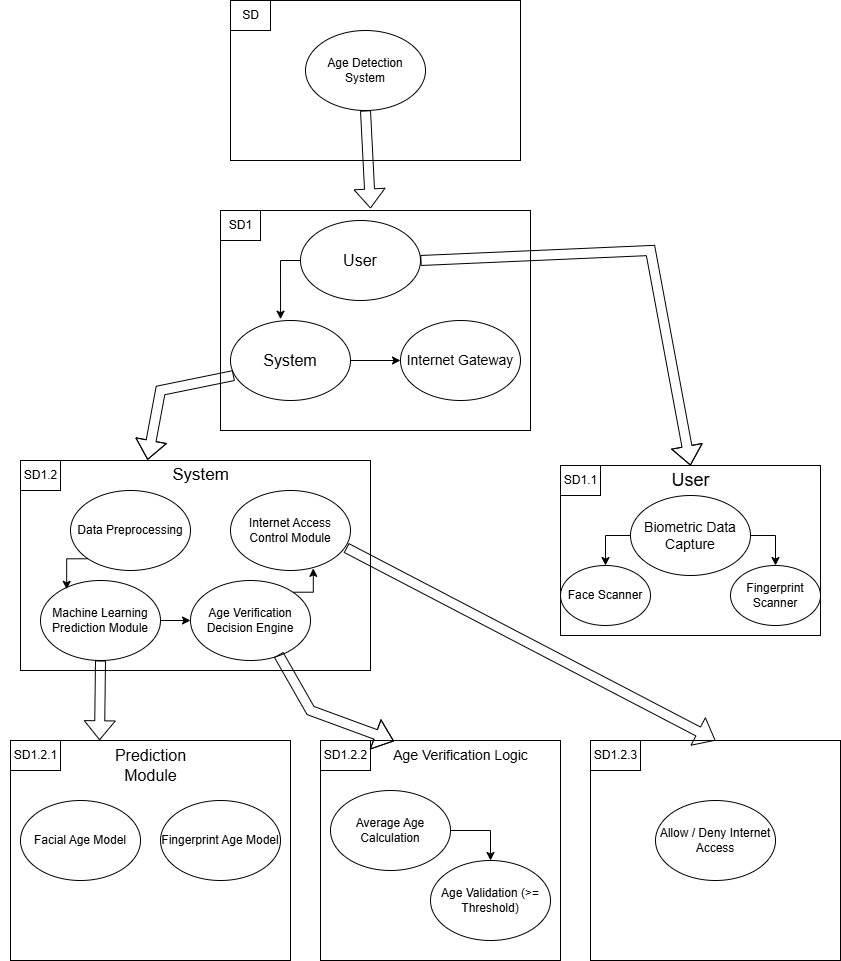

The diagram above was exported from draw.io. Its source (the exported page's mxGraphModel, read from the mxfile embedded in the PNG):
<mxGraphModel dx="1428" dy="724" grid="1" gridSize="10" guides="1" tooltips="1" connect="1" arrows="1" fold="1" page="1" pageScale="1" pageWidth="850" pageHeight="1100" math="0" shadow="0">
  <root>
    <mxCell id="0" />
    <mxCell id="1" parent="0" />
    <mxCell id="j1_70yhVWmCR5ezQK7mg-2" value="" style="rounded=0;whiteSpace=wrap;html=1;" vertex="1" parent="1">
      <mxGeometry x="230" y="30" width="290" height="160" as="geometry" />
    </mxCell>
    <mxCell id="j1_70yhVWmCR5ezQK7mg-3" value="" style="rounded=0;whiteSpace=wrap;html=1;" vertex="1" parent="1">
      <mxGeometry x="230" y="30" width="40" height="30" as="geometry" />
    </mxCell>
    <mxCell id="j1_70yhVWmCR5ezQK7mg-4" value="SD" style="text;html=1;align=center;verticalAlign=middle;resizable=0;points=[];autosize=1;strokeColor=none;fillColor=none;" vertex="1" parent="1">
      <mxGeometry x="230" y="30" width="40" height="30" as="geometry" />
    </mxCell>
    <mxCell id="j1_70yhVWmCR5ezQK7mg-12" value="Age Detection System" style="ellipse;whiteSpace=wrap;html=1;" vertex="1" parent="1">
      <mxGeometry x="305" y="60" width="120" height="80" as="geometry" />
    </mxCell>
    <mxCell id="j1_70yhVWmCR5ezQK7mg-14" value="" style="rounded=0;whiteSpace=wrap;html=1;" vertex="1" parent="1">
      <mxGeometry x="220" y="240" width="310" height="220" as="geometry" />
    </mxCell>
    <mxCell id="j1_70yhVWmCR5ezQK7mg-18" value="" style="rounded=0;whiteSpace=wrap;html=1;" vertex="1" parent="1">
      <mxGeometry x="220" y="240" width="40" height="30" as="geometry" />
    </mxCell>
    <mxCell id="j1_70yhVWmCR5ezQK7mg-19" value="SD1" style="text;html=1;align=center;verticalAlign=middle;resizable=0;points=[];autosize=1;strokeColor=none;fillColor=none;" vertex="1" parent="1">
      <mxGeometry x="215" y="240" width="50" height="30" as="geometry" />
    </mxCell>
    <mxCell id="j1_70yhVWmCR5ezQK7mg-32" style="edgeStyle=orthogonalEdgeStyle;rounded=0;orthogonalLoop=1;jettySize=auto;html=1;entryX=0.417;entryY=-0.016;entryDx=0;entryDy=0;exitX=0;exitY=0.5;exitDx=0;exitDy=0;entryPerimeter=0;" edge="1" parent="1" source="j1_70yhVWmCR5ezQK7mg-20" target="j1_70yhVWmCR5ezQK7mg-21">
      <mxGeometry relative="1" as="geometry" />
    </mxCell>
    <mxCell id="j1_70yhVWmCR5ezQK7mg-20" value="User" style="ellipse;whiteSpace=wrap;html=1;fontSize=16;" vertex="1" parent="1">
      <mxGeometry x="300" y="250" width="120" height="80" as="geometry" />
    </mxCell>
    <mxCell id="j1_70yhVWmCR5ezQK7mg-31" style="edgeStyle=orthogonalEdgeStyle;rounded=0;orthogonalLoop=1;jettySize=auto;html=1;" edge="1" parent="1" source="j1_70yhVWmCR5ezQK7mg-21" target="j1_70yhVWmCR5ezQK7mg-22">
      <mxGeometry relative="1" as="geometry" />
    </mxCell>
    <mxCell id="j1_70yhVWmCR5ezQK7mg-21" value="System" style="ellipse;whiteSpace=wrap;html=1;fontSize=16;" vertex="1" parent="1">
      <mxGeometry x="230" y="350" width="120" height="80" as="geometry" />
    </mxCell>
    <mxCell id="j1_70yhVWmCR5ezQK7mg-22" value="Internet Gateway" style="ellipse;whiteSpace=wrap;html=1;fontSize=14;" vertex="1" parent="1">
      <mxGeometry x="400" y="350" width="120" height="80" as="geometry" />
    </mxCell>
    <mxCell id="j1_70yhVWmCR5ezQK7mg-34" value="" style="shape=flexArrow;endArrow=classic;html=1;rounded=0;exitX=0.5;exitY=1;exitDx=0;exitDy=0;" edge="1" parent="1" source="j1_70yhVWmCR5ezQK7mg-12">
      <mxGeometry width="50" height="50" relative="1" as="geometry">
        <mxPoint x="680" y="170" as="sourcePoint" />
        <mxPoint x="370" y="238" as="targetPoint" />
      </mxGeometry>
    </mxCell>
    <mxCell id="j1_70yhVWmCR5ezQK7mg-36" value="" style="shape=flexArrow;endArrow=classic;html=1;rounded=0;exitX=1;exitY=0.5;exitDx=0;exitDy=0;entryX=0.5;entryY=0;entryDx=0;entryDy=0;" edge="1" parent="1" source="j1_70yhVWmCR5ezQK7mg-20" target="j1_70yhVWmCR5ezQK7mg-37">
      <mxGeometry width="50" height="50" relative="1" as="geometry">
        <mxPoint x="760" y="260" as="sourcePoint" />
        <mxPoint x="810" y="210" as="targetPoint" />
        <Array as="points">
          <mxPoint x="650" y="280" />
        </Array>
      </mxGeometry>
    </mxCell>
    <mxCell id="j1_70yhVWmCR5ezQK7mg-37" value="" style="rounded=0;whiteSpace=wrap;html=1;" vertex="1" parent="1">
      <mxGeometry x="560" y="495" width="260" height="170" as="geometry" />
    </mxCell>
    <mxCell id="j1_70yhVWmCR5ezQK7mg-41" value="" style="rounded=0;whiteSpace=wrap;html=1;" vertex="1" parent="1">
      <mxGeometry x="560" y="495" width="40" height="30" as="geometry" />
    </mxCell>
    <mxCell id="j1_70yhVWmCR5ezQK7mg-42" value="SD1.1" style="text;html=1;align=center;verticalAlign=middle;resizable=0;points=[];autosize=1;strokeColor=none;fillColor=none;" vertex="1" parent="1">
      <mxGeometry x="550" y="495" width="60" height="30" as="geometry" />
    </mxCell>
    <mxCell id="j1_70yhVWmCR5ezQK7mg-47" style="edgeStyle=orthogonalEdgeStyle;rounded=0;orthogonalLoop=1;jettySize=auto;html=1;exitX=0;exitY=0.5;exitDx=0;exitDy=0;" edge="1" parent="1" source="j1_70yhVWmCR5ezQK7mg-43" target="j1_70yhVWmCR5ezQK7mg-45">
      <mxGeometry relative="1" as="geometry" />
    </mxCell>
    <mxCell id="j1_70yhVWmCR5ezQK7mg-48" style="edgeStyle=orthogonalEdgeStyle;rounded=0;orthogonalLoop=1;jettySize=auto;html=1;exitX=1;exitY=0.5;exitDx=0;exitDy=0;entryX=0.5;entryY=0;entryDx=0;entryDy=0;" edge="1" parent="1" source="j1_70yhVWmCR5ezQK7mg-43" target="j1_70yhVWmCR5ezQK7mg-46">
      <mxGeometry relative="1" as="geometry" />
    </mxCell>
    <mxCell id="j1_70yhVWmCR5ezQK7mg-43" value="Biometric Data Capture" style="ellipse;whiteSpace=wrap;html=1;fontSize=14;" vertex="1" parent="1">
      <mxGeometry x="630" y="525" width="120" height="80" as="geometry" />
    </mxCell>
    <mxCell id="j1_70yhVWmCR5ezQK7mg-44" value="User" style="text;html=1;align=center;verticalAlign=middle;resizable=0;points=[];autosize=1;strokeColor=none;fillColor=none;fontSize=18;" vertex="1" parent="1">
      <mxGeometry x="660" y="490" width="60" height="40" as="geometry" />
    </mxCell>
    <mxCell id="j1_70yhVWmCR5ezQK7mg-45" value="Face Scanner" style="ellipse;whiteSpace=wrap;html=1;" vertex="1" parent="1">
      <mxGeometry x="560" y="595" width="90" height="60" as="geometry" />
    </mxCell>
    <mxCell id="j1_70yhVWmCR5ezQK7mg-46" value="Fingerprint Scanner" style="ellipse;whiteSpace=wrap;html=1;" vertex="1" parent="1">
      <mxGeometry x="730" y="595" width="90" height="60" as="geometry" />
    </mxCell>
    <mxCell id="j1_70yhVWmCR5ezQK7mg-49" value="" style="rounded=0;whiteSpace=wrap;html=1;" vertex="1" parent="1">
      <mxGeometry x="20" y="490" width="350" height="210" as="geometry" />
    </mxCell>
    <mxCell id="j1_70yhVWmCR5ezQK7mg-50" value="" style="rounded=0;whiteSpace=wrap;html=1;" vertex="1" parent="1">
      <mxGeometry x="20" y="490" width="40" height="30" as="geometry" />
    </mxCell>
    <mxCell id="j1_70yhVWmCR5ezQK7mg-51" value="SD1.2" style="text;html=1;align=center;verticalAlign=middle;resizable=0;points=[];autosize=1;strokeColor=none;fillColor=none;" vertex="1" parent="1">
      <mxGeometry x="10" y="490" width="60" height="30" as="geometry" />
    </mxCell>
    <mxCell id="j1_70yhVWmCR5ezQK7mg-52" value="" style="shape=flexArrow;endArrow=classic;html=1;rounded=0;exitX=0.028;exitY=0.688;exitDx=0;exitDy=0;entryX=0.363;entryY=-0.003;entryDx=0;entryDy=0;entryPerimeter=0;exitPerimeter=0;" edge="1" parent="1" source="j1_70yhVWmCR5ezQK7mg-21" target="j1_70yhVWmCR5ezQK7mg-49">
      <mxGeometry width="50" height="50" relative="1" as="geometry">
        <mxPoint x="60" y="420" as="sourcePoint" />
        <mxPoint x="110" y="370" as="targetPoint" />
        <Array as="points">
          <mxPoint x="160" y="420" />
        </Array>
      </mxGeometry>
    </mxCell>
    <mxCell id="j1_70yhVWmCR5ezQK7mg-53" value="System" style="text;html=1;align=center;verticalAlign=middle;resizable=0;points=[];autosize=1;strokeColor=none;fillColor=none;fontSize=17;" vertex="1" parent="1">
      <mxGeometry x="160" y="490" width="80" height="30" as="geometry" />
    </mxCell>
    <mxCell id="j1_70yhVWmCR5ezQK7mg-54" value="Data&amp;nbsp;Preprocessing" style="ellipse;whiteSpace=wrap;html=1;" vertex="1" parent="1">
      <mxGeometry x="70" y="520" width="120" height="80" as="geometry" />
    </mxCell>
    <mxCell id="j1_70yhVWmCR5ezQK7mg-58" style="edgeStyle=orthogonalEdgeStyle;rounded=0;orthogonalLoop=1;jettySize=auto;html=1;exitX=1;exitY=0.5;exitDx=0;exitDy=0;entryX=0;entryY=0.5;entryDx=0;entryDy=0;" edge="1" parent="1" source="j1_70yhVWmCR5ezQK7mg-55" target="j1_70yhVWmCR5ezQK7mg-57">
      <mxGeometry relative="1" as="geometry" />
    </mxCell>
    <mxCell id="j1_70yhVWmCR5ezQK7mg-55" value="Machine Learning Prediction Module" style="ellipse;whiteSpace=wrap;html=1;" vertex="1" parent="1">
      <mxGeometry x="40" y="610" width="120" height="80" as="geometry" />
    </mxCell>
    <mxCell id="j1_70yhVWmCR5ezQK7mg-56" style="edgeStyle=orthogonalEdgeStyle;rounded=0;orthogonalLoop=1;jettySize=auto;html=1;exitX=0;exitY=1;exitDx=0;exitDy=0;entryX=0.218;entryY=0.11;entryDx=0;entryDy=0;entryPerimeter=0;" edge="1" parent="1" source="j1_70yhVWmCR5ezQK7mg-54" target="j1_70yhVWmCR5ezQK7mg-55">
      <mxGeometry relative="1" as="geometry" />
    </mxCell>
    <mxCell id="j1_70yhVWmCR5ezQK7mg-57" value="Age Verification Decision Engine" style="ellipse;whiteSpace=wrap;html=1;" vertex="1" parent="1">
      <mxGeometry x="190" y="610" width="120" height="80" as="geometry" />
    </mxCell>
    <mxCell id="j1_70yhVWmCR5ezQK7mg-59" value="Internet Access Control Module" style="ellipse;whiteSpace=wrap;html=1;" vertex="1" parent="1">
      <mxGeometry x="230" y="520" width="120" height="80" as="geometry" />
    </mxCell>
    <mxCell id="j1_70yhVWmCR5ezQK7mg-61" style="edgeStyle=orthogonalEdgeStyle;rounded=0;orthogonalLoop=1;jettySize=auto;html=1;exitX=1;exitY=0;exitDx=0;exitDy=0;entryX=0.69;entryY=0.973;entryDx=0;entryDy=0;entryPerimeter=0;" edge="1" parent="1" source="j1_70yhVWmCR5ezQK7mg-57" target="j1_70yhVWmCR5ezQK7mg-59">
      <mxGeometry relative="1" as="geometry" />
    </mxCell>
    <mxCell id="j1_70yhVWmCR5ezQK7mg-64" value="" style="rounded=0;whiteSpace=wrap;html=1;" vertex="1" parent="1">
      <mxGeometry x="10" y="770" width="280" height="220" as="geometry" />
    </mxCell>
    <mxCell id="j1_70yhVWmCR5ezQK7mg-65" value="" style="shape=flexArrow;endArrow=classic;html=1;rounded=0;exitX=0.5;exitY=1;exitDx=0;exitDy=0;entryX=0.318;entryY=-0.001;entryDx=0;entryDy=0;entryPerimeter=0;" edge="1" parent="1" source="j1_70yhVWmCR5ezQK7mg-55" target="j1_70yhVWmCR5ezQK7mg-64">
      <mxGeometry width="50" height="50" relative="1" as="geometry">
        <mxPoint x="90" y="760" as="sourcePoint" />
        <mxPoint x="140" y="710" as="targetPoint" />
      </mxGeometry>
    </mxCell>
    <mxCell id="j1_70yhVWmCR5ezQK7mg-66" value="" style="rounded=0;whiteSpace=wrap;html=1;" vertex="1" parent="1">
      <mxGeometry x="10" y="770" width="50" height="30" as="geometry" />
    </mxCell>
    <mxCell id="j1_70yhVWmCR5ezQK7mg-67" value="SD1.2.1" style="text;html=1;align=center;verticalAlign=middle;resizable=0;points=[];autosize=1;strokeColor=none;fillColor=none;" vertex="1" parent="1">
      <mxGeometry y="770" width="70" height="30" as="geometry" />
    </mxCell>
    <mxCell id="j1_70yhVWmCR5ezQK7mg-71" value="&lt;span style=&quot;text-wrap-mode: wrap;&quot;&gt;Prediction Module&lt;/span&gt;" style="text;html=1;align=center;verticalAlign=middle;resizable=0;points=[];autosize=1;strokeColor=none;fillColor=none;fontSize=16;" vertex="1" parent="1">
      <mxGeometry x="75" y="780" width="150" height="30" as="geometry" />
    </mxCell>
    <mxCell id="j1_70yhVWmCR5ezQK7mg-72" value="Facial Age Model" style="ellipse;whiteSpace=wrap;html=1;" vertex="1" parent="1">
      <mxGeometry x="20" y="830" width="120" height="80" as="geometry" />
    </mxCell>
    <mxCell id="j1_70yhVWmCR5ezQK7mg-73" value="Fingerprint Age Model" style="ellipse;whiteSpace=wrap;html=1;" vertex="1" parent="1">
      <mxGeometry x="160" y="830" width="120" height="80" as="geometry" />
    </mxCell>
    <mxCell id="j1_70yhVWmCR5ezQK7mg-74" value="" style="rounded=0;whiteSpace=wrap;html=1;" vertex="1" parent="1">
      <mxGeometry x="320" y="770" width="240" height="220" as="geometry" />
    </mxCell>
    <mxCell id="j1_70yhVWmCR5ezQK7mg-75" value="" style="rounded=0;whiteSpace=wrap;html=1;" vertex="1" parent="1">
      <mxGeometry x="320" y="770" width="50" height="30" as="geometry" />
    </mxCell>
    <mxCell id="j1_70yhVWmCR5ezQK7mg-76" value="SD1.2.2" style="text;html=1;align=center;verticalAlign=middle;resizable=0;points=[];autosize=1;strokeColor=none;fillColor=none;" vertex="1" parent="1">
      <mxGeometry x="310" y="770" width="70" height="30" as="geometry" />
    </mxCell>
    <mxCell id="j1_70yhVWmCR5ezQK7mg-77" value="" style="shape=flexArrow;endArrow=classic;html=1;rounded=0;exitX=0.734;exitY=0.926;exitDx=0;exitDy=0;exitPerimeter=0;entryX=0.306;entryY=0.003;entryDx=0;entryDy=0;entryPerimeter=0;" edge="1" parent="1" source="j1_70yhVWmCR5ezQK7mg-57" target="j1_70yhVWmCR5ezQK7mg-74">
      <mxGeometry width="50" height="50" relative="1" as="geometry">
        <mxPoint x="270" y="760" as="sourcePoint" />
        <mxPoint x="320" y="710" as="targetPoint" />
        <Array as="points">
          <mxPoint x="310" y="740" />
        </Array>
      </mxGeometry>
    </mxCell>
    <mxCell id="j1_70yhVWmCR5ezQK7mg-78" value="Age Verification Logic" style="text;html=1;align=center;verticalAlign=middle;resizable=0;points=[];autosize=1;strokeColor=none;fillColor=none;fontSize=14;" vertex="1" parent="1">
      <mxGeometry x="380" y="770" width="160" height="30" as="geometry" />
    </mxCell>
    <mxCell id="j1_70yhVWmCR5ezQK7mg-81" style="edgeStyle=orthogonalEdgeStyle;rounded=0;orthogonalLoop=1;jettySize=auto;html=1;exitX=1;exitY=0.5;exitDx=0;exitDy=0;" edge="1" parent="1" source="j1_70yhVWmCR5ezQK7mg-79" target="j1_70yhVWmCR5ezQK7mg-80">
      <mxGeometry relative="1" as="geometry" />
    </mxCell>
    <mxCell id="j1_70yhVWmCR5ezQK7mg-79" value="Average Age Calculation" style="ellipse;whiteSpace=wrap;html=1;" vertex="1" parent="1">
      <mxGeometry x="330" y="820" width="120" height="80" as="geometry" />
    </mxCell>
    <mxCell id="j1_70yhVWmCR5ezQK7mg-80" value="Age Validation (&amp;gt;= Threshold)" style="ellipse;whiteSpace=wrap;html=1;" vertex="1" parent="1">
      <mxGeometry x="430" y="890" width="120" height="80" as="geometry" />
    </mxCell>
    <mxCell id="j1_70yhVWmCR5ezQK7mg-82" value="" style="rounded=0;whiteSpace=wrap;html=1;" vertex="1" parent="1">
      <mxGeometry x="590" y="770" width="250" height="220" as="geometry" />
    </mxCell>
    <mxCell id="j1_70yhVWmCR5ezQK7mg-83" value="" style="rounded=0;whiteSpace=wrap;html=1;" vertex="1" parent="1">
      <mxGeometry x="590" y="770" width="50" height="30" as="geometry" />
    </mxCell>
    <mxCell id="j1_70yhVWmCR5ezQK7mg-84" value="SD1.2.3" style="text;html=1;align=center;verticalAlign=middle;resizable=0;points=[];autosize=1;strokeColor=none;fillColor=none;" vertex="1" parent="1">
      <mxGeometry x="580" y="770" width="70" height="30" as="geometry" />
    </mxCell>
    <mxCell id="j1_70yhVWmCR5ezQK7mg-85" value="Allow / Deny Internet Access" style="ellipse;whiteSpace=wrap;html=1;" vertex="1" parent="1">
      <mxGeometry x="655" y="830" width="120" height="80" as="geometry" />
    </mxCell>
    <mxCell id="j1_70yhVWmCR5ezQK7mg-86" value="" style="shape=flexArrow;endArrow=classic;html=1;rounded=0;exitX=0.964;exitY=0.717;exitDx=0;exitDy=0;exitPerimeter=0;entryX=0.5;entryY=0;entryDx=0;entryDy=0;" edge="1" parent="1" source="j1_70yhVWmCR5ezQK7mg-59" target="j1_70yhVWmCR5ezQK7mg-82">
      <mxGeometry width="50" height="50" relative="1" as="geometry">
        <mxPoint x="450" y="680" as="sourcePoint" />
        <mxPoint x="500" y="630" as="targetPoint" />
      </mxGeometry>
    </mxCell>
  </root>
</mxGraphModel>